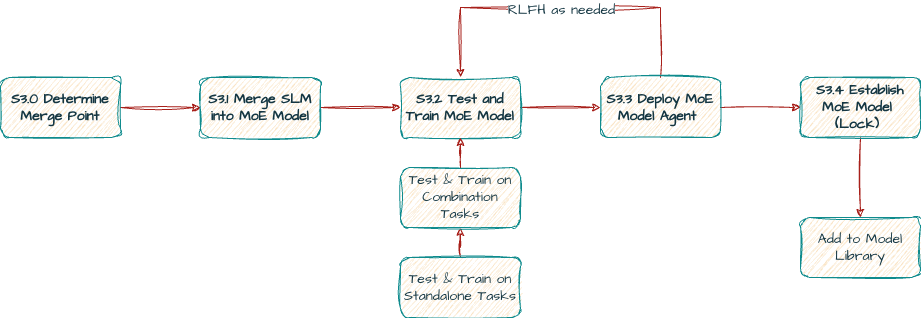

The diagram above was exported from draw.io. Its source (the exported page's mxGraphModel, read from the mxfile embedded in the PNG):
<mxGraphModel dx="1423" dy="849" grid="1" gridSize="10" guides="1" tooltips="1" connect="1" arrows="1" fold="1" page="1" pageScale="1" pageWidth="1100" pageHeight="850" math="0" shadow="0">
  <root>
    <mxCell id="0" />
    <mxCell id="1" parent="0" />
    <mxCell id="xUgEbWd-70oiBI4MHajV-2" value="" style="edgeStyle=orthogonalEdgeStyle;rounded=0;sketch=1;hachureGap=4;jiggle=2;curveFitting=1;orthogonalLoop=1;jettySize=auto;html=1;strokeColor=#A8201A;fontFamily=Architects Daughter;fontSource=https%3A%2F%2Ffonts.googleapis.com%2Fcss%3Ffamily%3DArchitects%2BDaughter;fontColor=#143642;fillColor=#FAE5C7;fontSize=14;fontStyle=1" parent="1" source="4x9ygWpBgb9gw9Ohks_N-1" target="xUgEbWd-70oiBI4MHajV-1" edge="1">
      <mxGeometry relative="1" as="geometry" />
    </mxCell>
    <mxCell id="4x9ygWpBgb9gw9Ohks_N-1" value="S3.0 Determine Merge Point" style="rounded=1;whiteSpace=wrap;html=1;sketch=1;hachureGap=4;jiggle=2;curveFitting=1;strokeColor=#0F8B8D;fontFamily=Architects Daughter;fontSource=https%3A%2F%2Ffonts.googleapis.com%2Fcss%3Ffamily%3DArchitects%2BDaughter;fontColor=#143642;fillColor=#FAE5C7;fontSize=14;fontStyle=1" parent="1" vertex="1">
      <mxGeometry x="40" y="200" width="120" height="60" as="geometry" />
    </mxCell>
    <mxCell id="xUgEbWd-70oiBI4MHajV-4" value="" style="edgeStyle=orthogonalEdgeStyle;rounded=0;sketch=1;hachureGap=4;jiggle=2;curveFitting=1;orthogonalLoop=1;jettySize=auto;html=1;strokeColor=#A8201A;fontFamily=Architects Daughter;fontSource=https%3A%2F%2Ffonts.googleapis.com%2Fcss%3Ffamily%3DArchitects%2BDaughter;fontColor=#143642;fillColor=#FAE5C7;fontSize=14;fontStyle=1" parent="1" source="xUgEbWd-70oiBI4MHajV-1" target="xUgEbWd-70oiBI4MHajV-3" edge="1">
      <mxGeometry relative="1" as="geometry" />
    </mxCell>
    <mxCell id="xUgEbWd-70oiBI4MHajV-1" value="S3.1 Merge SLM into MoE Model" style="rounded=1;whiteSpace=wrap;html=1;sketch=1;hachureGap=4;jiggle=2;curveFitting=1;strokeColor=#0F8B8D;fontFamily=Architects Daughter;fontSource=https%3A%2F%2Ffonts.googleapis.com%2Fcss%3Ffamily%3DArchitects%2BDaughter;fontColor=#143642;fillColor=#FAE5C7;fontSize=14;fontStyle=1" parent="1" vertex="1">
      <mxGeometry x="240" y="200" width="120" height="60" as="geometry" />
    </mxCell>
    <mxCell id="xUgEbWd-70oiBI4MHajV-10" value="" style="edgeStyle=orthogonalEdgeStyle;rounded=0;sketch=1;hachureGap=4;jiggle=2;curveFitting=1;orthogonalLoop=1;jettySize=auto;html=1;strokeColor=#A8201A;fontFamily=Architects Daughter;fontSource=https%3A%2F%2Ffonts.googleapis.com%2Fcss%3Ffamily%3DArchitects%2BDaughter;fontColor=#143642;fillColor=#FAE5C7;fontSize=14;fontStyle=1" parent="1" source="xUgEbWd-70oiBI4MHajV-3" target="xUgEbWd-70oiBI4MHajV-9" edge="1">
      <mxGeometry relative="1" as="geometry" />
    </mxCell>
    <mxCell id="xUgEbWd-70oiBI4MHajV-3" value="S3.2 Test and Train MoE Model" style="rounded=1;whiteSpace=wrap;html=1;sketch=1;hachureGap=4;jiggle=2;curveFitting=1;strokeColor=#0F8B8D;fontFamily=Architects Daughter;fontSource=https%3A%2F%2Ffonts.googleapis.com%2Fcss%3Ffamily%3DArchitects%2BDaughter;fontColor=#143642;fillColor=#FAE5C7;fontSize=14;fontStyle=1" parent="1" vertex="1">
      <mxGeometry x="440" y="200" width="120" height="60" as="geometry" />
    </mxCell>
    <mxCell id="xUgEbWd-70oiBI4MHajV-8" value="" style="edgeStyle=orthogonalEdgeStyle;rounded=0;sketch=1;hachureGap=4;jiggle=2;curveFitting=1;orthogonalLoop=1;jettySize=auto;html=1;strokeColor=#A8201A;fontFamily=Architects Daughter;fontSource=https%3A%2F%2Ffonts.googleapis.com%2Fcss%3Ffamily%3DArchitects%2BDaughter;fontColor=#143642;fillColor=#FAE5C7;fontSize=14;" parent="1" source="xUgEbWd-70oiBI4MHajV-5" target="xUgEbWd-70oiBI4MHajV-7" edge="1">
      <mxGeometry relative="1" as="geometry" />
    </mxCell>
    <mxCell id="xUgEbWd-70oiBI4MHajV-5" value="Test &amp;amp; Train on Standalone Tasks" style="rounded=1;whiteSpace=wrap;html=1;sketch=1;hachureGap=4;jiggle=2;curveFitting=1;strokeColor=#0F8B8D;fontFamily=Architects Daughter;fontSource=https%3A%2F%2Ffonts.googleapis.com%2Fcss%3Ffamily%3DArchitects%2BDaughter;fontColor=#143642;fillColor=#FAE5C7;fontSize=14;" parent="1" vertex="1">
      <mxGeometry x="440" y="380" width="120" height="60" as="geometry" />
    </mxCell>
    <mxCell id="xUgEbWd-70oiBI4MHajV-11" style="edgeStyle=orthogonalEdgeStyle;rounded=0;sketch=1;hachureGap=4;jiggle=2;curveFitting=1;orthogonalLoop=1;jettySize=auto;html=1;entryX=0.5;entryY=1;entryDx=0;entryDy=0;strokeColor=#A8201A;fontFamily=Architects Daughter;fontSource=https%3A%2F%2Ffonts.googleapis.com%2Fcss%3Ffamily%3DArchitects%2BDaughter;fontColor=#143642;fillColor=#FAE5C7;fontSize=14;" parent="1" source="xUgEbWd-70oiBI4MHajV-7" target="xUgEbWd-70oiBI4MHajV-3" edge="1">
      <mxGeometry relative="1" as="geometry" />
    </mxCell>
    <mxCell id="xUgEbWd-70oiBI4MHajV-7" value="Test &amp;amp; Train on Combination Tasks" style="rounded=1;whiteSpace=wrap;html=1;sketch=1;hachureGap=4;jiggle=2;curveFitting=1;strokeColor=#0F8B8D;fontFamily=Architects Daughter;fontSource=https%3A%2F%2Ffonts.googleapis.com%2Fcss%3Ffamily%3DArchitects%2BDaughter;fontColor=#143642;fillColor=#FAE5C7;fontSize=14;" parent="1" vertex="1">
      <mxGeometry x="440" y="290" width="120" height="60" as="geometry" />
    </mxCell>
    <mxCell id="yvj82mUdGS62wl_ozyoQ-1" style="edgeStyle=orthogonalEdgeStyle;rounded=0;sketch=1;hachureGap=4;jiggle=2;curveFitting=1;orthogonalLoop=1;jettySize=auto;html=1;entryX=0.5;entryY=0;entryDx=0;entryDy=0;strokeColor=#A8201A;fontFamily=Architects Daughter;fontSource=https%3A%2F%2Ffonts.googleapis.com%2Fcss%3Ffamily%3DArchitects%2BDaughter;fontColor=#143642;fillColor=#FAE5C7;exitX=0.5;exitY=0;exitDx=0;exitDy=0;fontSize=14;" parent="1" source="xUgEbWd-70oiBI4MHajV-9" target="xUgEbWd-70oiBI4MHajV-3" edge="1">
      <mxGeometry relative="1" as="geometry">
        <Array as="points">
          <mxPoint x="700" y="130" />
          <mxPoint x="500" y="130" />
        </Array>
      </mxGeometry>
    </mxCell>
    <mxCell id="yvj82mUdGS62wl_ozyoQ-2" value="RLFH as needed" style="edgeLabel;html=1;align=center;verticalAlign=middle;resizable=0;points=[];sketch=1;hachureGap=4;jiggle=2;curveFitting=1;strokeColor=#0F8B8D;fontFamily=Architects Daughter;fontSource=https%3A%2F%2Ffonts.googleapis.com%2Fcss%3Ffamily%3DArchitects%2BDaughter;fontColor=#143642;fillColor=#FAE5C7;fontSize=14;" parent="yvj82mUdGS62wl_ozyoQ-1" vertex="1" connectable="0">
      <mxGeometry x="-0.1294" y="2" relative="1" as="geometry">
        <mxPoint x="-22" as="offset" />
      </mxGeometry>
    </mxCell>
    <mxCell id="wincRUMdPkEEZG6EHvY7-2" value="" style="edgeStyle=orthogonalEdgeStyle;rounded=0;sketch=1;hachureGap=4;jiggle=2;curveFitting=1;orthogonalLoop=1;jettySize=auto;html=1;strokeColor=#A8201A;fontFamily=Architects Daughter;fontSource=https%3A%2F%2Ffonts.googleapis.com%2Fcss%3Ffamily%3DArchitects%2BDaughter;fontColor=#143642;fillColor=#FAE5C7;fontSize=14;fontStyle=1" parent="1" source="xUgEbWd-70oiBI4MHajV-9" target="wincRUMdPkEEZG6EHvY7-1" edge="1">
      <mxGeometry relative="1" as="geometry" />
    </mxCell>
    <mxCell id="xUgEbWd-70oiBI4MHajV-9" value="S3.3 Deploy MoE Model&amp;nbsp;Agent&amp;nbsp;" style="rounded=1;whiteSpace=wrap;html=1;sketch=1;hachureGap=4;jiggle=2;curveFitting=1;strokeColor=#0F8B8D;fontFamily=Architects Daughter;fontSource=https%3A%2F%2Ffonts.googleapis.com%2Fcss%3Ffamily%3DArchitects%2BDaughter;fontColor=#143642;fillColor=#FAE5C7;fontSize=14;fontStyle=1" parent="1" vertex="1">
      <mxGeometry x="640" y="200" width="120" height="60" as="geometry" />
    </mxCell>
    <mxCell id="LjPUjvv4feOZ_cWdHEZQ-2" value="" style="edgeStyle=orthogonalEdgeStyle;rounded=0;sketch=1;hachureGap=4;jiggle=2;curveFitting=1;orthogonalLoop=1;jettySize=auto;html=1;strokeColor=#A8201A;fontFamily=Architects Daughter;fontSource=https%3A%2F%2Ffonts.googleapis.com%2Fcss%3Ffamily%3DArchitects%2BDaughter;fontColor=#143642;fillColor=#FAE5C7;fontSize=14;" parent="1" source="wincRUMdPkEEZG6EHvY7-1" target="LjPUjvv4feOZ_cWdHEZQ-1" edge="1">
      <mxGeometry relative="1" as="geometry" />
    </mxCell>
    <mxCell id="wincRUMdPkEEZG6EHvY7-1" value="S3.4 Establish MoE Model&amp;nbsp;&lt;div&gt;(Lock)&amp;nbsp;&lt;/div&gt;" style="rounded=1;whiteSpace=wrap;html=1;sketch=1;hachureGap=4;jiggle=2;curveFitting=1;strokeColor=#0F8B8D;fontFamily=Architects Daughter;fontSource=https%3A%2F%2Ffonts.googleapis.com%2Fcss%3Ffamily%3DArchitects%2BDaughter;fontColor=#143642;fillColor=#FAE5C7;fontSize=14;fontStyle=1" parent="1" vertex="1">
      <mxGeometry x="840" y="200" width="120" height="60" as="geometry" />
    </mxCell>
    <mxCell id="LjPUjvv4feOZ_cWdHEZQ-1" value="Add to Model Library" style="rounded=1;whiteSpace=wrap;html=1;sketch=1;hachureGap=4;jiggle=2;curveFitting=1;strokeColor=#0F8B8D;fontFamily=Architects Daughter;fontSource=https%3A%2F%2Ffonts.googleapis.com%2Fcss%3Ffamily%3DArchitects%2BDaughter;fontColor=#143642;fillColor=#FAE5C7;fontSize=14;" parent="1" vertex="1">
      <mxGeometry x="840" y="340" width="120" height="60" as="geometry" />
    </mxCell>
  </root>
</mxGraphModel>